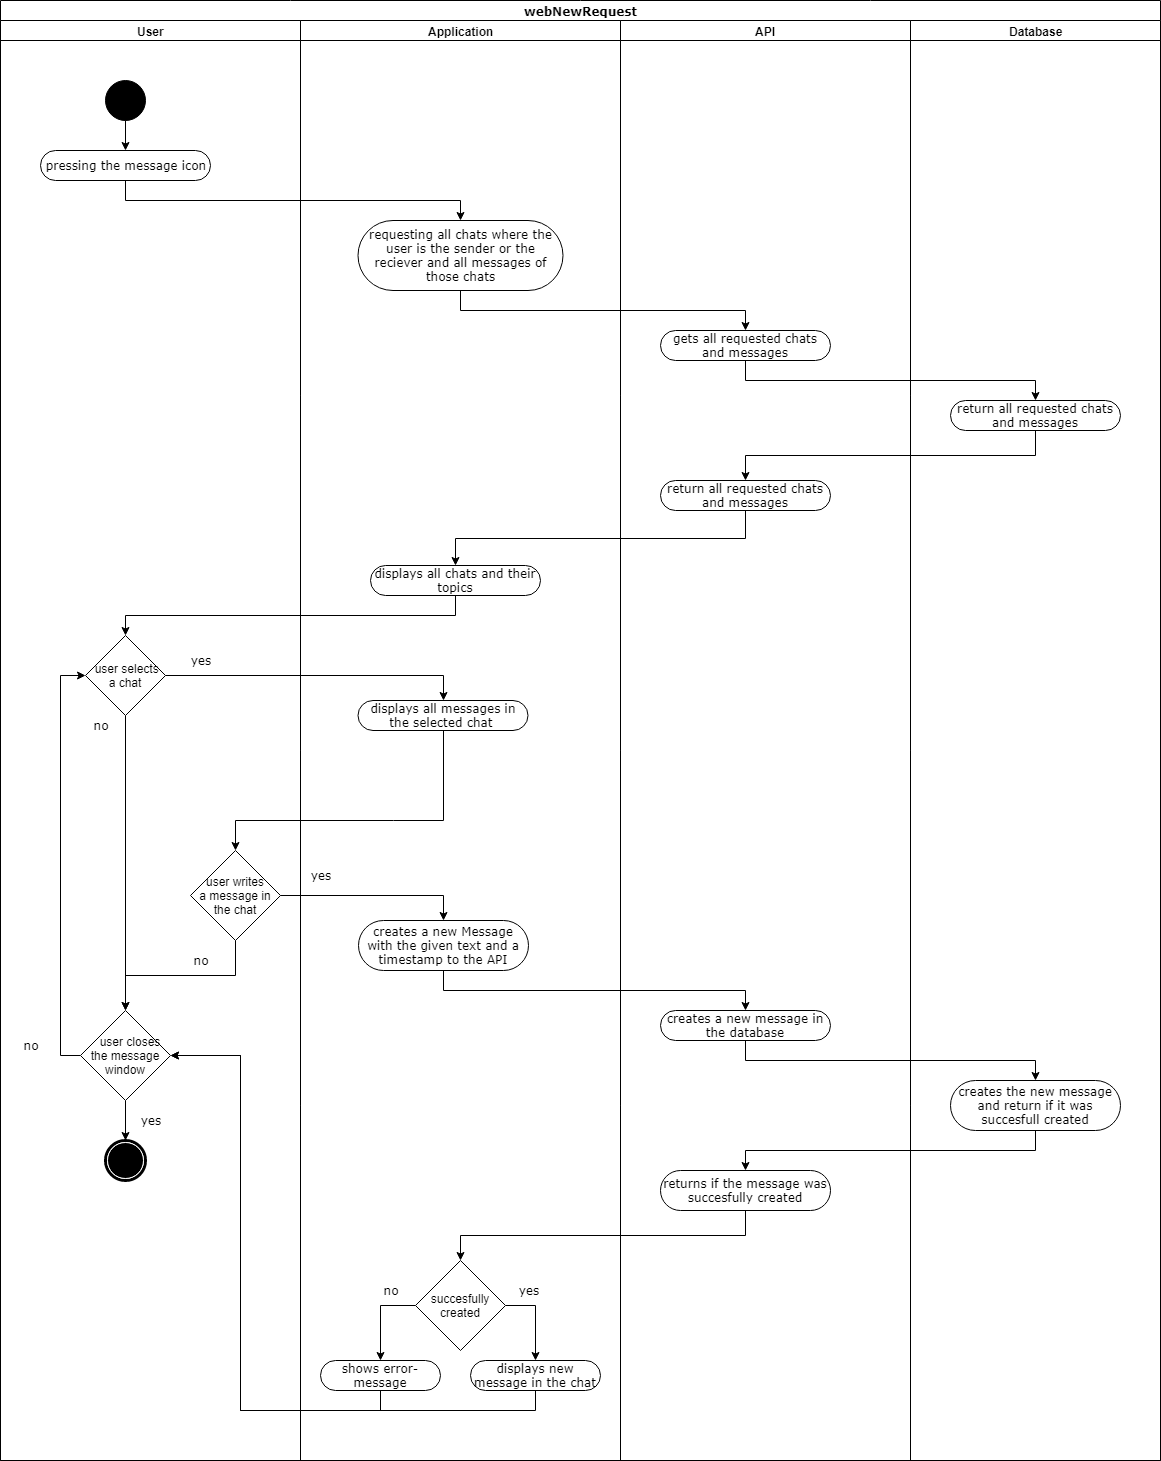

The diagram above was exported from draw.io. Its source (the exported page's mxGraphModel, read from the mxfile embedded in the PNG):
<mxGraphModel dx="1394" dy="747" grid="1" gridSize="10" guides="1" tooltips="1" connect="1" arrows="1" fold="1" page="1" pageScale="1" pageWidth="850" pageHeight="1100" background="#ffffff" math="0" shadow="0">
  <root>
    <mxCell id="0" />
    <mxCell id="1" parent="0" />
    <mxCell id="1c1d494c118603dd-1" value="webNewRequest" style="swimlane;html=1;childLayout=stackLayout;startSize=20;rounded=0;shadow=0;comic=0;labelBackgroundColor=none;strokeColor=#000000;strokeWidth=1;fillColor=#ffffff;fontFamily=Verdana;fontSize=12;fontColor=#000000;align=center;" parent="1" vertex="1">
      <mxGeometry x="40" y="20" width="1160" height="1460" as="geometry" />
    </mxCell>
    <mxCell id="1c1d494c118603dd-2" value="User" style="swimlane;html=1;startSize=20;strokeWidth=1;" parent="1c1d494c118603dd-1" vertex="1">
      <mxGeometry y="20" width="300" height="1440" as="geometry">
        <mxRectangle y="20" width="60" height="970" as="alternateBounds" />
      </mxGeometry>
    </mxCell>
    <mxCell id="E9Ur95HXUeINqrugGTI_-55" value="pressing the message icon" style="rounded=1;whiteSpace=wrap;html=1;shadow=0;comic=0;labelBackgroundColor=none;strokeColor=#000000;strokeWidth=1;fillColor=#ffffff;fontFamily=Verdana;fontSize=12;fontColor=#000000;align=center;arcSize=50;" parent="1c1d494c118603dd-2" vertex="1">
      <mxGeometry x="40" y="130" width="170" height="30" as="geometry" />
    </mxCell>
    <mxCell id="3RLisk329rOV_k6z2fyv-51" style="edgeStyle=orthogonalEdgeStyle;rounded=0;orthogonalLoop=1;jettySize=auto;html=1;exitX=0.5;exitY=1;exitDx=0;exitDy=0;entryX=0.5;entryY=0;entryDx=0;entryDy=0;" edge="1" parent="1c1d494c118603dd-2" source="60571a20871a0731-4" target="E9Ur95HXUeINqrugGTI_-55">
      <mxGeometry relative="1" as="geometry" />
    </mxCell>
    <mxCell id="60571a20871a0731-4" value="" style="ellipse;whiteSpace=wrap;html=1;rounded=0;shadow=0;comic=0;labelBackgroundColor=none;strokeColor=#000000;strokeWidth=1;fillColor=#000000;fontFamily=Verdana;fontSize=12;fontColor=#000000;align=center;" parent="1c1d494c118603dd-2" vertex="1">
      <mxGeometry x="105" y="60" width="40" height="40" as="geometry" />
    </mxCell>
    <mxCell id="3RLisk329rOV_k6z2fyv-65" style="edgeStyle=orthogonalEdgeStyle;rounded=0;orthogonalLoop=1;jettySize=auto;html=1;exitX=0.5;exitY=1;exitDx=0;exitDy=0;entryX=0.5;entryY=0;entryDx=0;entryDy=0;" edge="1" parent="1c1d494c118603dd-2" source="E9Ur95HXUeINqrugGTI_-53" target="3RLisk329rOV_k6z2fyv-82">
      <mxGeometry relative="1" as="geometry">
        <mxPoint x="125" y="730" as="targetPoint" />
      </mxGeometry>
    </mxCell>
    <mxCell id="E9Ur95HXUeINqrugGTI_-53" value="&amp;nbsp;user selects a chat" style="rhombus;whiteSpace=wrap;html=1;" parent="1c1d494c118603dd-2" vertex="1">
      <mxGeometry x="85" y="615" width="80" height="80" as="geometry" />
    </mxCell>
    <mxCell id="E9Ur95HXUeINqrugGTI_-59" value="&lt;font face=&quot;Verdana&quot;&gt;no&lt;br&gt;&lt;/font&gt;" style="text;html=1;strokeColor=none;fillColor=none;align=center;verticalAlign=middle;whiteSpace=wrap;rounded=0;" parent="1c1d494c118603dd-2" vertex="1">
      <mxGeometry x="80" y="695" width="40" height="20" as="geometry" />
    </mxCell>
    <mxCell id="E9Ur95HXUeINqrugGTI_-58" value="&lt;font face=&quot;Verdana&quot;&gt;yes&lt;/font&gt;" style="text;html=1;strokeColor=none;fillColor=none;align=center;verticalAlign=middle;whiteSpace=wrap;rounded=0;" parent="1c1d494c118603dd-2" vertex="1">
      <mxGeometry x="180" y="630" width="40" height="20" as="geometry" />
    </mxCell>
    <mxCell id="3RLisk329rOV_k6z2fyv-68" value="&amp;nbsp; &amp;nbsp;user writes&amp;nbsp; &amp;nbsp; a message in the chat" style="rhombus;whiteSpace=wrap;html=1;" vertex="1" parent="1c1d494c118603dd-2">
      <mxGeometry x="190" y="830" width="90" height="90" as="geometry" />
    </mxCell>
    <mxCell id="3RLisk329rOV_k6z2fyv-75" value="&lt;font face=&quot;Verdana&quot;&gt;no&lt;br&gt;&lt;/font&gt;" style="text;html=1;strokeColor=none;fillColor=none;align=center;verticalAlign=middle;whiteSpace=wrap;rounded=0;" vertex="1" parent="1c1d494c118603dd-2">
      <mxGeometry x="180" y="930" width="40" height="20" as="geometry" />
    </mxCell>
    <mxCell id="3RLisk329rOV_k6z2fyv-83" style="edgeStyle=orthogonalEdgeStyle;rounded=0;orthogonalLoop=1;jettySize=auto;html=1;exitX=0;exitY=0.5;exitDx=0;exitDy=0;entryX=0;entryY=0.5;entryDx=0;entryDy=0;strokeWidth=1;" edge="1" parent="1c1d494c118603dd-2" source="3RLisk329rOV_k6z2fyv-82" target="E9Ur95HXUeINqrugGTI_-53">
      <mxGeometry relative="1" as="geometry" />
    </mxCell>
    <mxCell id="3RLisk329rOV_k6z2fyv-87" style="edgeStyle=orthogonalEdgeStyle;rounded=0;orthogonalLoop=1;jettySize=auto;html=1;exitX=0.5;exitY=1;exitDx=0;exitDy=0;entryX=0.5;entryY=0;entryDx=0;entryDy=0;strokeWidth=1;" edge="1" parent="1c1d494c118603dd-2" source="3RLisk329rOV_k6z2fyv-82" target="3RLisk329rOV_k6z2fyv-86">
      <mxGeometry relative="1" as="geometry" />
    </mxCell>
    <mxCell id="3RLisk329rOV_k6z2fyv-82" value="&amp;nbsp; &amp;nbsp;user closes the message window" style="rhombus;whiteSpace=wrap;html=1;" vertex="1" parent="1c1d494c118603dd-2">
      <mxGeometry x="80" y="990" width="90" height="90" as="geometry" />
    </mxCell>
    <mxCell id="3RLisk329rOV_k6z2fyv-79" style="edgeStyle=orthogonalEdgeStyle;rounded=0;orthogonalLoop=1;jettySize=auto;html=1;exitX=0.5;exitY=1;exitDx=0;exitDy=0;strokeWidth=1;entryX=0.5;entryY=0;entryDx=0;entryDy=0;" edge="1" parent="1c1d494c118603dd-2" source="3RLisk329rOV_k6z2fyv-68" target="3RLisk329rOV_k6z2fyv-82">
      <mxGeometry relative="1" as="geometry">
        <mxPoint x="125" y="970" as="targetPoint" />
      </mxGeometry>
    </mxCell>
    <mxCell id="3RLisk329rOV_k6z2fyv-84" value="&lt;font face=&quot;Verdana&quot;&gt;no&lt;br&gt;&lt;/font&gt;" style="text;html=1;strokeColor=none;fillColor=none;align=center;verticalAlign=middle;whiteSpace=wrap;rounded=0;" vertex="1" parent="1c1d494c118603dd-2">
      <mxGeometry x="10" y="1015" width="40" height="20" as="geometry" />
    </mxCell>
    <mxCell id="3RLisk329rOV_k6z2fyv-85" value="&lt;font face=&quot;Verdana&quot;&gt;yes&lt;/font&gt;" style="text;html=1;strokeColor=none;fillColor=none;align=center;verticalAlign=middle;whiteSpace=wrap;rounded=0;" vertex="1" parent="1c1d494c118603dd-2">
      <mxGeometry x="130" y="1090" width="40" height="20" as="geometry" />
    </mxCell>
    <mxCell id="3RLisk329rOV_k6z2fyv-86" value="" style="shape=mxgraph.bpmn.shape;html=1;verticalLabelPosition=bottom;labelBackgroundColor=#ffffff;verticalAlign=top;perimeter=ellipsePerimeter;outline=end;symbol=terminate;rounded=0;shadow=0;comic=0;strokeColor=#000000;strokeWidth=1;fillColor=#ffffff;fontFamily=Verdana;fontSize=12;fontColor=#000000;align=center;" vertex="1" parent="1c1d494c118603dd-2">
      <mxGeometry x="105" y="1120" width="40" height="40" as="geometry" />
    </mxCell>
    <mxCell id="16" value="Application&lt;br&gt;" style="swimlane;html=1;startSize=20;strokeWidth=1;" parent="1c1d494c118603dd-1" vertex="1">
      <mxGeometry x="300" y="20" width="320" height="1440" as="geometry">
        <mxRectangle y="20" width="60" height="970" as="alternateBounds" />
      </mxGeometry>
    </mxCell>
    <mxCell id="3RLisk329rOV_k6z2fyv-52" value="requesting all chats where the user is the sender or the reciever and all messages of those chats" style="rounded=1;whiteSpace=wrap;html=1;shadow=0;comic=0;labelBackgroundColor=none;strokeColor=#000000;strokeWidth=1;fillColor=#ffffff;fontFamily=Verdana;fontSize=12;fontColor=#000000;align=center;arcSize=50;" vertex="1" parent="16">
      <mxGeometry x="57.5" y="200" width="205" height="70" as="geometry" />
    </mxCell>
    <mxCell id="3RLisk329rOV_k6z2fyv-60" value="displays all chats and their topics" style="rounded=1;whiteSpace=wrap;html=1;shadow=0;comic=0;labelBackgroundColor=none;strokeColor=#000000;strokeWidth=1;fillColor=#ffffff;fontFamily=Verdana;fontSize=12;fontColor=#000000;align=center;arcSize=50;" vertex="1" parent="16">
      <mxGeometry x="70" y="545" width="170" height="30" as="geometry" />
    </mxCell>
    <mxCell id="3RLisk329rOV_k6z2fyv-66" value="displays all messages in the selected chat&amp;nbsp;" style="rounded=1;whiteSpace=wrap;html=1;shadow=0;comic=0;labelBackgroundColor=none;strokeColor=#000000;strokeWidth=1;fillColor=#ffffff;fontFamily=Verdana;fontSize=12;fontColor=#000000;align=center;arcSize=50;" vertex="1" parent="16">
      <mxGeometry x="57.5" y="680" width="170" height="30" as="geometry" />
    </mxCell>
    <mxCell id="3RLisk329rOV_k6z2fyv-81" value="&lt;font face=&quot;Verdana&quot;&gt;yes&lt;/font&gt;" style="text;html=1;strokeColor=none;fillColor=none;align=center;verticalAlign=middle;whiteSpace=wrap;rounded=0;" vertex="1" parent="16">
      <mxGeometry y="845" width="40" height="20" as="geometry" />
    </mxCell>
    <mxCell id="3RLisk329rOV_k6z2fyv-89" value="creates a new Message with the given text and a timestamp to the API" style="rounded=1;whiteSpace=wrap;html=1;shadow=0;comic=0;labelBackgroundColor=none;strokeColor=#000000;strokeWidth=1;fillColor=#ffffff;fontFamily=Verdana;fontSize=12;fontColor=#000000;align=center;arcSize=50;" vertex="1" parent="16">
      <mxGeometry x="58" y="900" width="170" height="50" as="geometry" />
    </mxCell>
    <mxCell id="3RLisk329rOV_k6z2fyv-96" style="edgeStyle=orthogonalEdgeStyle;rounded=0;orthogonalLoop=1;jettySize=auto;html=1;exitX=0;exitY=0.5;exitDx=0;exitDy=0;entryX=0.5;entryY=0;entryDx=0;entryDy=0;strokeWidth=1;" edge="1" parent="16" source="3RLisk329rOV_k6z2fyv-93" target="3RLisk329rOV_k6z2fyv-94">
      <mxGeometry relative="1" as="geometry" />
    </mxCell>
    <mxCell id="3RLisk329rOV_k6z2fyv-97" style="edgeStyle=orthogonalEdgeStyle;rounded=0;orthogonalLoop=1;jettySize=auto;html=1;exitX=1;exitY=0.5;exitDx=0;exitDy=0;entryX=0.5;entryY=0;entryDx=0;entryDy=0;strokeWidth=1;" edge="1" parent="16" source="3RLisk329rOV_k6z2fyv-93" target="3RLisk329rOV_k6z2fyv-95">
      <mxGeometry relative="1" as="geometry" />
    </mxCell>
    <mxCell id="3RLisk329rOV_k6z2fyv-93" value="succesfully created" style="rhombus;whiteSpace=wrap;html=1;" vertex="1" parent="16">
      <mxGeometry x="115" y="1240" width="90" height="90" as="geometry" />
    </mxCell>
    <mxCell id="3RLisk329rOV_k6z2fyv-94" value="shows error-message" style="rounded=1;whiteSpace=wrap;html=1;shadow=0;comic=0;labelBackgroundColor=none;strokeColor=#000000;strokeWidth=1;fillColor=#ffffff;fontFamily=Verdana;fontSize=12;fontColor=#000000;align=center;arcSize=50;" vertex="1" parent="16">
      <mxGeometry x="20" y="1340" width="120" height="30" as="geometry" />
    </mxCell>
    <mxCell id="3RLisk329rOV_k6z2fyv-95" value="displays new message in the chat" style="rounded=1;whiteSpace=wrap;html=1;shadow=0;comic=0;labelBackgroundColor=none;strokeColor=#000000;strokeWidth=1;fillColor=#ffffff;fontFamily=Verdana;fontSize=12;fontColor=#000000;align=center;arcSize=50;" vertex="1" parent="16">
      <mxGeometry x="170" y="1340" width="130" height="30" as="geometry" />
    </mxCell>
    <mxCell id="3RLisk329rOV_k6z2fyv-107" value="&lt;font face=&quot;Verdana&quot;&gt;no&lt;br&gt;&lt;/font&gt;" style="text;html=1;strokeColor=none;fillColor=none;align=center;verticalAlign=middle;whiteSpace=wrap;rounded=0;" vertex="1" parent="16">
      <mxGeometry x="70" y="1260" width="40" height="20" as="geometry" />
    </mxCell>
    <mxCell id="3RLisk329rOV_k6z2fyv-108" value="&lt;font face=&quot;Verdana&quot;&gt;yes&lt;/font&gt;" style="text;html=1;strokeColor=none;fillColor=none;align=center;verticalAlign=middle;whiteSpace=wrap;rounded=0;" vertex="1" parent="16">
      <mxGeometry x="208" y="1260" width="40" height="20" as="geometry" />
    </mxCell>
    <mxCell id="3RLisk329rOV_k6z2fyv-100" style="edgeStyle=orthogonalEdgeStyle;rounded=0;orthogonalLoop=1;jettySize=auto;html=1;exitX=0.5;exitY=1;exitDx=0;exitDy=0;entryX=0.5;entryY=0;entryDx=0;entryDy=0;strokeWidth=1;" edge="1" parent="1c1d494c118603dd-1" source="3RLisk329rOV_k6z2fyv-90" target="3RLisk329rOV_k6z2fyv-91">
      <mxGeometry relative="1" as="geometry" />
    </mxCell>
    <mxCell id="3RLisk329rOV_k6z2fyv-101" style="edgeStyle=orthogonalEdgeStyle;rounded=0;orthogonalLoop=1;jettySize=auto;html=1;exitX=0.5;exitY=1;exitDx=0;exitDy=0;entryX=0.5;entryY=0;entryDx=0;entryDy=0;strokeWidth=1;" edge="1" parent="1c1d494c118603dd-1" source="3RLisk329rOV_k6z2fyv-91" target="3RLisk329rOV_k6z2fyv-92">
      <mxGeometry relative="1" as="geometry" />
    </mxCell>
    <mxCell id="3RLisk329rOV_k6z2fyv-102" style="edgeStyle=orthogonalEdgeStyle;rounded=0;orthogonalLoop=1;jettySize=auto;html=1;exitX=0.5;exitY=1;exitDx=0;exitDy=0;entryX=0.5;entryY=0;entryDx=0;entryDy=0;strokeWidth=1;" edge="1" parent="1c1d494c118603dd-1" source="3RLisk329rOV_k6z2fyv-92" target="3RLisk329rOV_k6z2fyv-93">
      <mxGeometry relative="1" as="geometry" />
    </mxCell>
    <mxCell id="1c1d494c118603dd-3" value="API" style="swimlane;html=1;startSize=20;strokeWidth=1;" parent="1c1d494c118603dd-1" vertex="1">
      <mxGeometry x="620" y="20" width="290" height="1440" as="geometry" />
    </mxCell>
    <mxCell id="3RLisk329rOV_k6z2fyv-55" value="gets all requested chats and messages" style="rounded=1;whiteSpace=wrap;html=1;shadow=0;comic=0;labelBackgroundColor=none;strokeColor=#000000;strokeWidth=1;fillColor=#ffffff;fontFamily=Verdana;fontSize=12;fontColor=#000000;align=center;arcSize=50;" vertex="1" parent="1c1d494c118603dd-3">
      <mxGeometry x="40" y="310" width="170" height="30" as="geometry" />
    </mxCell>
    <mxCell id="3RLisk329rOV_k6z2fyv-59" value="return all requested chats and messages" style="rounded=1;whiteSpace=wrap;html=1;shadow=0;comic=0;labelBackgroundColor=none;strokeColor=#000000;strokeWidth=1;fillColor=#ffffff;fontFamily=Verdana;fontSize=12;fontColor=#000000;align=center;arcSize=50;" vertex="1" parent="1c1d494c118603dd-3">
      <mxGeometry x="40" y="460" width="170" height="30" as="geometry" />
    </mxCell>
    <mxCell id="3RLisk329rOV_k6z2fyv-90" value="creates a new message in the database" style="rounded=1;whiteSpace=wrap;html=1;shadow=0;comic=0;labelBackgroundColor=none;strokeColor=#000000;strokeWidth=1;fillColor=#ffffff;fontFamily=Verdana;fontSize=12;fontColor=#000000;align=center;arcSize=50;" vertex="1" parent="1c1d494c118603dd-3">
      <mxGeometry x="40" y="990" width="170" height="30" as="geometry" />
    </mxCell>
    <mxCell id="3RLisk329rOV_k6z2fyv-92" value="returns if the message was succesfully created" style="rounded=1;whiteSpace=wrap;html=1;shadow=0;comic=0;labelBackgroundColor=none;strokeColor=#000000;strokeWidth=1;fillColor=#ffffff;fontFamily=Verdana;fontSize=12;fontColor=#000000;align=center;arcSize=50;" vertex="1" parent="1c1d494c118603dd-3">
      <mxGeometry x="40" y="1150" width="170" height="40" as="geometry" />
    </mxCell>
    <mxCell id="1c1d494c118603dd-4" value="Database" style="swimlane;html=1;startSize=20;strokeWidth=1;" parent="1c1d494c118603dd-1" vertex="1">
      <mxGeometry x="910" y="20" width="250" height="1440" as="geometry" />
    </mxCell>
    <mxCell id="3RLisk329rOV_k6z2fyv-57" value="return all requested chats and messages" style="rounded=1;whiteSpace=wrap;html=1;shadow=0;comic=0;labelBackgroundColor=none;strokeColor=#000000;strokeWidth=1;fillColor=#ffffff;fontFamily=Verdana;fontSize=12;fontColor=#000000;align=center;arcSize=50;" vertex="1" parent="1c1d494c118603dd-4">
      <mxGeometry x="40" y="380" width="170" height="30" as="geometry" />
    </mxCell>
    <mxCell id="3RLisk329rOV_k6z2fyv-91" value="creates the new message and return if it was succesfull created" style="rounded=1;whiteSpace=wrap;html=1;shadow=0;comic=0;labelBackgroundColor=none;strokeColor=#000000;strokeWidth=1;fillColor=#ffffff;fontFamily=Verdana;fontSize=12;fontColor=#000000;align=center;arcSize=50;" vertex="1" parent="1c1d494c118603dd-4">
      <mxGeometry x="40" y="1060" width="170" height="50" as="geometry" />
    </mxCell>
    <mxCell id="3RLisk329rOV_k6z2fyv-53" style="edgeStyle=orthogonalEdgeStyle;rounded=0;orthogonalLoop=1;jettySize=auto;html=1;exitX=0.5;exitY=1;exitDx=0;exitDy=0;entryX=0.5;entryY=0;entryDx=0;entryDy=0;" edge="1" parent="1c1d494c118603dd-1" source="E9Ur95HXUeINqrugGTI_-55" target="3RLisk329rOV_k6z2fyv-52">
      <mxGeometry relative="1" as="geometry" />
    </mxCell>
    <mxCell id="3RLisk329rOV_k6z2fyv-56" style="edgeStyle=orthogonalEdgeStyle;rounded=0;orthogonalLoop=1;jettySize=auto;html=1;exitX=0.5;exitY=1;exitDx=0;exitDy=0;entryX=0.5;entryY=0;entryDx=0;entryDy=0;" edge="1" parent="1c1d494c118603dd-1" source="3RLisk329rOV_k6z2fyv-52" target="3RLisk329rOV_k6z2fyv-55">
      <mxGeometry relative="1" as="geometry" />
    </mxCell>
    <mxCell id="3RLisk329rOV_k6z2fyv-61" style="edgeStyle=orthogonalEdgeStyle;rounded=0;orthogonalLoop=1;jettySize=auto;html=1;exitX=0.5;exitY=1;exitDx=0;exitDy=0;entryX=0.5;entryY=0;entryDx=0;entryDy=0;" edge="1" parent="1c1d494c118603dd-1" source="3RLisk329rOV_k6z2fyv-55" target="3RLisk329rOV_k6z2fyv-57">
      <mxGeometry relative="1" as="geometry" />
    </mxCell>
    <mxCell id="3RLisk329rOV_k6z2fyv-62" style="edgeStyle=orthogonalEdgeStyle;rounded=0;orthogonalLoop=1;jettySize=auto;html=1;exitX=0.5;exitY=1;exitDx=0;exitDy=0;entryX=0.5;entryY=0;entryDx=0;entryDy=0;" edge="1" parent="1c1d494c118603dd-1" source="3RLisk329rOV_k6z2fyv-57" target="3RLisk329rOV_k6z2fyv-59">
      <mxGeometry relative="1" as="geometry" />
    </mxCell>
    <mxCell id="3RLisk329rOV_k6z2fyv-63" style="edgeStyle=orthogonalEdgeStyle;rounded=0;orthogonalLoop=1;jettySize=auto;html=1;exitX=0.5;exitY=1;exitDx=0;exitDy=0;entryX=0.5;entryY=0;entryDx=0;entryDy=0;" edge="1" parent="1c1d494c118603dd-1" source="3RLisk329rOV_k6z2fyv-59" target="3RLisk329rOV_k6z2fyv-60">
      <mxGeometry relative="1" as="geometry" />
    </mxCell>
    <mxCell id="3RLisk329rOV_k6z2fyv-64" style="edgeStyle=orthogonalEdgeStyle;rounded=0;orthogonalLoop=1;jettySize=auto;html=1;exitX=0.5;exitY=1;exitDx=0;exitDy=0;entryX=0.5;entryY=0;entryDx=0;entryDy=0;" edge="1" parent="1c1d494c118603dd-1" source="3RLisk329rOV_k6z2fyv-60" target="E9Ur95HXUeINqrugGTI_-53">
      <mxGeometry relative="1" as="geometry" />
    </mxCell>
    <mxCell id="3RLisk329rOV_k6z2fyv-67" style="edgeStyle=orthogonalEdgeStyle;rounded=0;orthogonalLoop=1;jettySize=auto;html=1;exitX=1;exitY=0.5;exitDx=0;exitDy=0;entryX=0.5;entryY=0;entryDx=0;entryDy=0;" edge="1" parent="1c1d494c118603dd-1" source="E9Ur95HXUeINqrugGTI_-53" target="3RLisk329rOV_k6z2fyv-66">
      <mxGeometry relative="1" as="geometry" />
    </mxCell>
    <mxCell id="3RLisk329rOV_k6z2fyv-78" style="edgeStyle=orthogonalEdgeStyle;rounded=0;orthogonalLoop=1;jettySize=auto;html=1;exitX=0.5;exitY=1;exitDx=0;exitDy=0;entryX=0.5;entryY=0;entryDx=0;entryDy=0;strokeWidth=1;" edge="1" parent="1c1d494c118603dd-1" source="3RLisk329rOV_k6z2fyv-66" target="3RLisk329rOV_k6z2fyv-68">
      <mxGeometry relative="1" as="geometry">
        <Array as="points">
          <mxPoint x="393" y="820" />
          <mxPoint x="125" y="820" />
        </Array>
      </mxGeometry>
    </mxCell>
    <mxCell id="3RLisk329rOV_k6z2fyv-98" style="edgeStyle=orthogonalEdgeStyle;rounded=0;orthogonalLoop=1;jettySize=auto;html=1;exitX=1;exitY=0.5;exitDx=0;exitDy=0;entryX=0.5;entryY=0;entryDx=0;entryDy=0;strokeWidth=1;" edge="1" parent="1c1d494c118603dd-1" source="3RLisk329rOV_k6z2fyv-68" target="3RLisk329rOV_k6z2fyv-89">
      <mxGeometry relative="1" as="geometry" />
    </mxCell>
    <mxCell id="3RLisk329rOV_k6z2fyv-99" style="edgeStyle=orthogonalEdgeStyle;rounded=0;orthogonalLoop=1;jettySize=auto;html=1;exitX=0.5;exitY=1;exitDx=0;exitDy=0;entryX=0.5;entryY=0;entryDx=0;entryDy=0;strokeWidth=1;" edge="1" parent="1c1d494c118603dd-1" source="3RLisk329rOV_k6z2fyv-89" target="3RLisk329rOV_k6z2fyv-90">
      <mxGeometry relative="1" as="geometry" />
    </mxCell>
    <mxCell id="3RLisk329rOV_k6z2fyv-105" style="edgeStyle=orthogonalEdgeStyle;rounded=0;orthogonalLoop=1;jettySize=auto;html=1;exitX=0.5;exitY=1;exitDx=0;exitDy=0;entryX=1;entryY=0.5;entryDx=0;entryDy=0;strokeWidth=1;" edge="1" parent="1c1d494c118603dd-1" source="3RLisk329rOV_k6z2fyv-94" target="3RLisk329rOV_k6z2fyv-82">
      <mxGeometry relative="1" as="geometry">
        <Array as="points">
          <mxPoint x="380" y="1410" />
          <mxPoint x="240" y="1410" />
          <mxPoint x="240" y="1055" />
        </Array>
      </mxGeometry>
    </mxCell>
    <mxCell id="3RLisk329rOV_k6z2fyv-106" style="edgeStyle=orthogonalEdgeStyle;rounded=0;orthogonalLoop=1;jettySize=auto;html=1;exitX=0.5;exitY=1;exitDx=0;exitDy=0;entryX=1;entryY=0.5;entryDx=0;entryDy=0;strokeWidth=1;" edge="1" parent="1c1d494c118603dd-1" source="3RLisk329rOV_k6z2fyv-95" target="3RLisk329rOV_k6z2fyv-82">
      <mxGeometry relative="1" as="geometry">
        <Array as="points">
          <mxPoint x="535" y="1410" />
          <mxPoint x="240" y="1410" />
          <mxPoint x="240" y="1055" />
        </Array>
      </mxGeometry>
    </mxCell>
  </root>
</mxGraphModel>